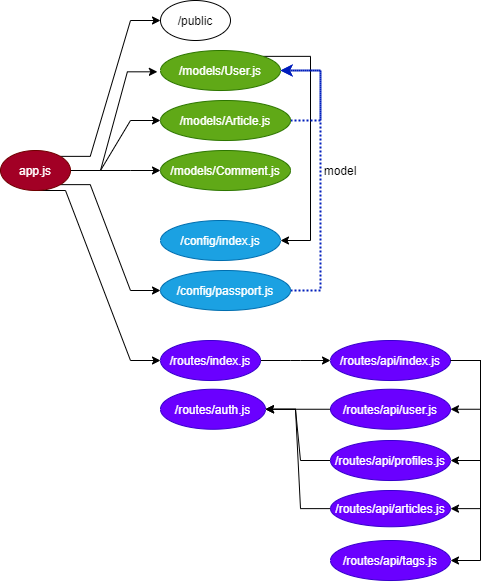

The diagram above was exported from draw.io. Its source (the exported page's mxGraphModel, read from the mxfile embedded in the PNG):
<mxGraphModel dx="1223" dy="833" grid="1" gridSize="10" guides="1" tooltips="1" connect="1" arrows="1" fold="1" page="1" pageScale="1" pageWidth="827" pageHeight="1169" math="0" shadow="0">
  <root>
    <mxCell id="0" />
    <mxCell id="1" parent="0" />
    <mxCell id="21" style="edgeStyle=entityRelationEdgeStyle;rounded=0;orthogonalLoop=1;jettySize=auto;html=1;entryX=0;entryY=0.5;entryDx=0;entryDy=0;fontSize=12;exitX=1;exitY=0;exitDx=0;exitDy=0;" edge="1" parent="1" source="18" target="20">
      <mxGeometry relative="1" as="geometry" />
    </mxCell>
    <mxCell id="26" style="edgeStyle=entityRelationEdgeStyle;rounded=0;orthogonalLoop=1;jettySize=auto;html=1;entryX=-0.026;entryY=0.533;entryDx=0;entryDy=0;entryPerimeter=0;fontSize=12;" edge="1" parent="1" source="18" target="22">
      <mxGeometry relative="1" as="geometry" />
    </mxCell>
    <mxCell id="27" style="edgeStyle=entityRelationEdgeStyle;rounded=0;orthogonalLoop=1;jettySize=auto;html=1;entryX=0;entryY=0.5;entryDx=0;entryDy=0;fontSize=12;" edge="1" parent="1" source="18" target="23">
      <mxGeometry relative="1" as="geometry" />
    </mxCell>
    <mxCell id="28" style="edgeStyle=entityRelationEdgeStyle;rounded=0;orthogonalLoop=1;jettySize=auto;html=1;entryX=0;entryY=0.5;entryDx=0;entryDy=0;fontSize=12;" edge="1" parent="1" source="18" target="25">
      <mxGeometry relative="1" as="geometry" />
    </mxCell>
    <mxCell id="30" style="edgeStyle=entityRelationEdgeStyle;rounded=0;orthogonalLoop=1;jettySize=auto;html=1;entryX=0;entryY=0.5;entryDx=0;entryDy=0;fontSize=12;exitX=0.5;exitY=1;exitDx=0;exitDy=0;" edge="1" parent="1" source="18" target="24">
      <mxGeometry relative="1" as="geometry" />
    </mxCell>
    <mxCell id="32" style="edgeStyle=entityRelationEdgeStyle;rounded=0;orthogonalLoop=1;jettySize=auto;html=1;entryX=0;entryY=0.5;entryDx=0;entryDy=0;fontSize=12;exitX=1;exitY=1;exitDx=0;exitDy=0;" edge="1" parent="1" source="18" target="29">
      <mxGeometry relative="1" as="geometry" />
    </mxCell>
    <mxCell id="18" value="app.js" style="ellipse;whiteSpace=wrap;html=1;fillColor=#a20025;strokeColor=#6F0000;fontColor=#ffffff;" vertex="1" parent="1">
      <mxGeometry x="40" y="360" width="70" height="40" as="geometry" />
    </mxCell>
    <mxCell id="20" value="/public" style="ellipse;whiteSpace=wrap;html=1;" vertex="1" parent="1">
      <mxGeometry x="200" y="210" width="70" height="40" as="geometry" />
    </mxCell>
    <mxCell id="58" style="edgeStyle=entityRelationEdgeStyle;rounded=0;orthogonalLoop=1;jettySize=auto;html=1;fontSize=12;exitX=1;exitY=0;exitDx=0;exitDy=0;" edge="1" parent="1" source="22" target="57">
      <mxGeometry relative="1" as="geometry" />
    </mxCell>
    <mxCell id="22" value="/models/User.js" style="ellipse;whiteSpace=wrap;html=1;fontSize=12;fillColor=#60a917;strokeColor=#2D7600;fontColor=#ffffff;" vertex="1" parent="1">
      <mxGeometry x="200" y="260" width="120" height="40" as="geometry" />
    </mxCell>
    <mxCell id="56" style="edgeStyle=entityRelationEdgeStyle;rounded=0;orthogonalLoop=1;jettySize=auto;html=1;fontSize=12;dashed=1;dashPattern=1 1;strokeWidth=2;fillColor=#0050ef;strokeColor=#001DBC;" edge="1" parent="1" source="23" target="22">
      <mxGeometry relative="1" as="geometry" />
    </mxCell>
    <mxCell id="23" value="/models/Article.js" style="ellipse;whiteSpace=wrap;html=1;fontSize=12;fillColor=#60a917;strokeColor=#2D7600;fontColor=#ffffff;" vertex="1" parent="1">
      <mxGeometry x="200" y="310" width="130" height="40" as="geometry" />
    </mxCell>
    <mxCell id="34" style="edgeStyle=entityRelationEdgeStyle;rounded=0;orthogonalLoop=1;jettySize=auto;html=1;entryX=0;entryY=0.5;entryDx=0;entryDy=0;fontSize=12;" edge="1" parent="1" source="24" target="33">
      <mxGeometry relative="1" as="geometry" />
    </mxCell>
    <mxCell id="24" value="/routes/index.js" style="ellipse;whiteSpace=wrap;html=1;fontSize=12;fillColor=#6a00ff;strokeColor=#3700CC;fontColor=#ffffff;" vertex="1" parent="1">
      <mxGeometry x="200" y="550" width="100" height="40" as="geometry" />
    </mxCell>
    <mxCell id="25" value="/models/Comment.js" style="ellipse;whiteSpace=wrap;html=1;fontSize=12;fillColor=#60a917;strokeColor=#2D7600;fontColor=#ffffff;" vertex="1" parent="1">
      <mxGeometry x="200" y="360" width="130" height="40" as="geometry" />
    </mxCell>
    <mxCell id="59" style="edgeStyle=entityRelationEdgeStyle;rounded=0;orthogonalLoop=1;jettySize=auto;html=1;dashed=1;dashPattern=1 1;strokeWidth=2;fontSize=12;fillColor=#0050ef;strokeColor=#001DBC;" edge="1" parent="1" source="29" target="22">
      <mxGeometry relative="1" as="geometry" />
    </mxCell>
    <mxCell id="29" value="/config/passport.js" style="ellipse;whiteSpace=wrap;html=1;fontSize=12;fillColor=#1ba1e2;strokeColor=#006EAF;fontColor=#ffffff;" vertex="1" parent="1">
      <mxGeometry x="200" y="480" width="130" height="40" as="geometry" />
    </mxCell>
    <mxCell id="37" style="edgeStyle=entityRelationEdgeStyle;rounded=0;orthogonalLoop=1;jettySize=auto;html=1;fontSize=12;" edge="1" parent="1" source="33" target="35">
      <mxGeometry relative="1" as="geometry" />
    </mxCell>
    <mxCell id="38" style="edgeStyle=entityRelationEdgeStyle;rounded=0;orthogonalLoop=1;jettySize=auto;html=1;fontSize=12;" edge="1" parent="1" source="33" target="36">
      <mxGeometry relative="1" as="geometry" />
    </mxCell>
    <mxCell id="41" style="edgeStyle=entityRelationEdgeStyle;rounded=0;orthogonalLoop=1;jettySize=auto;html=1;fontSize=12;" edge="1" parent="1" source="33" target="39">
      <mxGeometry relative="1" as="geometry" />
    </mxCell>
    <mxCell id="33" value="/routes/api/index.js" style="ellipse;whiteSpace=wrap;html=1;fontSize=12;fillColor=#6a00ff;strokeColor=#3700CC;fontColor=#ffffff;" vertex="1" parent="1">
      <mxGeometry x="370" y="550" width="120" height="40" as="geometry" />
    </mxCell>
    <mxCell id="51" style="edgeStyle=entityRelationEdgeStyle;rounded=0;orthogonalLoop=1;jettySize=auto;html=1;fontSize=12;exitX=0;exitY=0.5;exitDx=0;exitDy=0;" edge="1" parent="1" source="35" target="43">
      <mxGeometry relative="1" as="geometry">
        <mxPoint x="360" y="660" as="targetPoint" />
      </mxGeometry>
    </mxCell>
    <mxCell id="35" value="/routes/api/user.js" style="ellipse;whiteSpace=wrap;html=1;fontSize=12;fillColor=#6a00ff;strokeColor=#3700CC;fontColor=#ffffff;" vertex="1" parent="1">
      <mxGeometry x="370" y="598.75" width="120" height="40" as="geometry" />
    </mxCell>
    <mxCell id="53" style="edgeStyle=entityRelationEdgeStyle;rounded=0;orthogonalLoop=1;jettySize=auto;html=1;fontSize=12;" edge="1" parent="1" source="36" target="43">
      <mxGeometry relative="1" as="geometry" />
    </mxCell>
    <mxCell id="36" value="/routes/api/profiles.js" style="ellipse;whiteSpace=wrap;html=1;fontSize=12;fillColor=#6a00ff;strokeColor=#3700CC;fontColor=#ffffff;" vertex="1" parent="1">
      <mxGeometry x="370" y="650" width="120" height="40" as="geometry" />
    </mxCell>
    <mxCell id="52" style="edgeStyle=entityRelationEdgeStyle;rounded=0;orthogonalLoop=1;jettySize=auto;html=1;fontSize=12;" edge="1" parent="1" source="39" target="43">
      <mxGeometry relative="1" as="geometry" />
    </mxCell>
    <mxCell id="39" value="/routes/api/articles.js" style="ellipse;whiteSpace=wrap;html=1;fontSize=12;fillColor=#6a00ff;strokeColor=#3700CC;fontColor=#ffffff;" vertex="1" parent="1">
      <mxGeometry x="370" y="700" width="120" height="36.25" as="geometry" />
    </mxCell>
    <mxCell id="40" value="/routes/api/tags.js" style="ellipse;whiteSpace=wrap;html=1;fontSize=12;fillColor=#6a00ff;strokeColor=#3700CC;fontColor=#ffffff;" vertex="1" parent="1">
      <mxGeometry x="370" y="750" width="120" height="40" as="geometry" />
    </mxCell>
    <mxCell id="43" value="/routes/auth.js" style="ellipse;whiteSpace=wrap;html=1;fontSize=12;fillColor=#6a00ff;strokeColor=#3700CC;fontColor=#ffffff;" vertex="1" parent="1">
      <mxGeometry x="200" y="598.75" width="105" height="40" as="geometry" />
    </mxCell>
    <mxCell id="47" style="edgeStyle=entityRelationEdgeStyle;rounded=0;orthogonalLoop=1;jettySize=auto;html=1;fontSize=12;exitX=1;exitY=0.5;exitDx=0;exitDy=0;" edge="1" parent="1" source="33" target="40">
      <mxGeometry relative="1" as="geometry">
        <mxPoint x="480" y="578.75" as="sourcePoint" />
        <mxPoint x="490" y="632.5" as="targetPoint" />
      </mxGeometry>
    </mxCell>
    <mxCell id="57" value="/config/index.js" style="ellipse;whiteSpace=wrap;html=1;fontSize=12;fillColor=#1ba1e2;strokeColor=#006EAF;fontColor=#ffffff;" vertex="1" parent="1">
      <mxGeometry x="200" y="430" width="120" height="40" as="geometry" />
    </mxCell>
    <mxCell id="60" value="model" style="text;html=1;strokeColor=none;fillColor=none;align=center;verticalAlign=middle;whiteSpace=wrap;rounded=0;fontSize=12;" vertex="1" parent="1">
      <mxGeometry x="360" y="370" width="40" height="20" as="geometry" />
    </mxCell>
  </root>
</mxGraphModel>